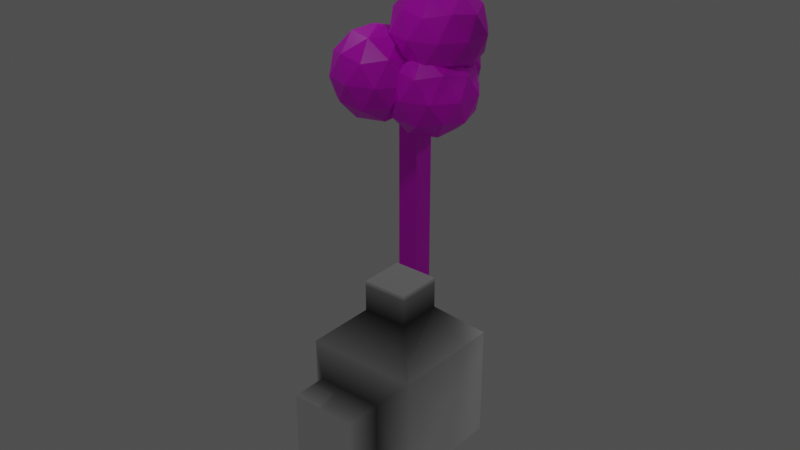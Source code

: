 # Source: simbleTerr.blend  (saved by Blender 2.82.7; exported with 4.5.12 LTS)
import bpy
from mathutils import Matrix  # noqa: F401  (used for matrix-valued properties, if any)

bpy.ops.wm.read_factory_settings(use_empty=True)
scene = bpy.context.scene
scene.name = 'Scene'

# ---- collections
col_collection = bpy.data.collections.new('Collection'); scene.collection.children.link(col_collection)

# ---- images (referenced by path relative to the original .blend; pixels are not part of the script)
import os
ASSET_DIR = os.environ.get("B2B_ASSET_DIR", "")  # directory of the original .blend (textures are referenced by path, not embedded)
HERE = os.path.dirname(os.path.abspath(__file__))  # packed textures are extracted next to this script under _unpacked/

def load_image(name, relpath, width, height, colorspace="sRGB"):
    """Load a texture the original file referenced (path relative to the .blend, or extracted next to this script)."""
    p = next((c for c in (os.path.join(HERE, relpath), os.path.join(ASSET_DIR, relpath)) if relpath and os.path.exists(c)), "")
    if p:
        img = bpy.data.images.load(p, check_existing=True)
        img.name = name
    else:  # same state as the original file: an image datablock whose file is absent (Cycles renders it pink)
        img = bpy.data.images.new(name, width, height)
        img.source = "FILE"
        img.filepath = "//" + (relpath or name)
    img.colorspace_settings.name = colorspace
    return img
img_bakecurvature = load_image('BakeCurvature', '', 1024, 1024, 'sRGB')
img_sampletree = load_image('sampleTree', 'Textures/sampleTree.png', 1024, 1024, 'sRGB')
img_basebike = load_image('BaseBike', 'Textures/BaseBike.png', 1024, 1024, 'sRGB')

# ---- materials (node trees are filled in below, after node groups)
mat_treematerial = bpy.data.materials.new('TreeMaterial')
mat_treematerial.alpha_threshold = 0.0
mat_treematerial.preview_render_type = 'CUBE'
mat_treematerial.line_color = (0.0, 0.0, 0.0, 1.0)
mat_material = bpy.data.materials.new('Material')
mat_material.preview_render_type = 'CUBE'

# ---- material node trees
mat_treematerial.use_nodes = True; mat_treematerial.node_tree.nodes.clear()
_N = mat_treematerial.node_tree.nodes; _L = mat_treematerial.node_tree.links
n0 = _N.new('ShaderNodeBsdfDiffuse'); n0.name = 'Diffuse BSDF'; n0.location = (-1333, -44)
n0.inputs[0].default_value = (0.04675, 0.04675, 0.04675, 1.0)
n1 = _N.new('ShaderNodeBsdfDiffuse'); n1.name = 'Diffuse BSDF.001'; n1.location = (-1339, -178)
n2 = _N.new('ShaderNodeTexImage'); n2.name = 'Image Texture.002'; n2.location = (-610, -192)
n2.image = img_bakecurvature
n3 = _N.new('ShaderNodeMixShader'); n3.name = 'Mix Shader'; n3.location = (-922, 136)
n4 = _N.new('ShaderNodeTexImage'); n4.name = 'Image Texture.001'; n4.location = (-673, 205)
n4.image = img_sampletree
n5 = _N.new('ShaderNodeMix'); n5.name = 'Mix.001'; n5.location = (-310, 76)
n5.data_type = 'RGBA'
n5.blend_type = 'OVERLAY'
n5.inputs[0].default_value = 0.5083
n6 = _N.new('ShaderNodeValToRGB'); n6.name = 'ColorRamp'; n6.location = (-1260, 226)
while len(n6.color_ramp.elements) > 1: n6.color_ramp.elements.remove(n6.color_ramp.elements[-1])
n6.color_ramp.elements[0].position = 0.4636; n6.color_ramp.elements[0].color = (0.0, 0.0, 0.0, 1.0)
_e = n6.color_ramp.elements.new(0.6545); _e.color = (1.0, 1.0, 1.0, 1.0)
n7 = _N.new('ShaderNodeNewGeometry'); n7.name = 'Geometry'; n7.location = (-1532, 218)
n8 = _N.new('ShaderNodeNewGeometry'); n8.name = 'Geometry.001'; n8.location = (-1219, -483)
n9 = _N.new('ShaderNodeValToRGB'); n9.name = 'ColorRamp.001'; n9.location = (-1024, -497)
while len(n9.color_ramp.elements) > 1: n9.color_ramp.elements.remove(n9.color_ramp.elements[-1])
n9.color_ramp.elements[0].position = 0.5; n9.color_ramp.elements[0].color = (0.0, 0.0, 0.0, 1.0)
_e = n9.color_ramp.elements.new(0.5364); _e.color = (1.0, 1.0, 1.0, 1.0)
n10 = _N.new('ShaderNodeOutputMaterial'); n10.name = 'Material Output'; n10.location = (967, 11)
n11 = _N.new('ShaderNodeTexImage'); n11.name = 'Image Texture'; n11.location = (-664, -974)
n11.image = img_sampletree
n12 = _N.new('ShaderNodeBsdfPrincipled'); n12.name = 'Principled BSDF'; n12.location = (231, -982)
n12.distribution = 'GGX'
n12.subsurface_method = 'BURLEY'
n12.inputs[2].default_value = 0.3909
n12.inputs[3].default_value = 1.45
n12.inputs[13].default_value = 0.4045
n12.inputs[27].default_value = (0.0, 0.0, 0.0, 1.0)
n12.inputs[28].default_value = 1.0
n13 = _N.new('ShaderNodeAmbientOcclusion'); n13.name = 'Ambient Occlusion'; n13.location = (-701, -1479)
n13.only_local = True
n13.inputs[1].default_value = 30.3
n14 = _N.new('ShaderNodeValToRGB'); n14.name = 'ColorRamp.002'; n14.location = (-333, -1289)
while len(n14.color_ramp.elements) > 1: n14.color_ramp.elements.remove(n14.color_ramp.elements[-1])
n14.color_ramp.elements[0].position = 0.5727; n14.color_ramp.elements[0].color = (0.0, 0.0, 0.0, 1.0)
_e = n14.color_ramp.elements.new(0.5955); _e.color = (1.0, 1.0, 1.0, 1.0)
n15 = _N.new('ShaderNodeTexImage'); n15.name = 'Image Texture.003'; n15.location = (-67, -1564)
n15.image = img_basebike
n16 = _N.new('ShaderNodeMix'); n16.name = 'Mix'; n16.location = (-165, -1046)
n16.data_type = 'RGBA'
n16.blend_type = 'MULTIPLY'
n16.inputs[0].default_value = 0.4583
_L.new(n0.outputs[0], n3.inputs[1])
_L.new(n1.outputs[0], n3.inputs[2])
_L.new(n6.outputs[0], n3.inputs[0])
_L.new(n4.outputs[0], n5.inputs[6])
_L.new(n7.outputs[7], n6.inputs[0])
_L.new(n2.outputs[0], n5.inputs[7])
_L.new(n8.outputs[7], n9.inputs[0])
_L.new(n11.outputs[0], n16.inputs[6])
_L.new(n13.outputs[0], n14.inputs[0])
_L.new(n14.outputs[0], n16.inputs[7])
_L.new(n12.outputs[0], n10.inputs[0])
_L.new(n16.outputs[2], n12.inputs[0])
n10.is_active_output = True
mat_material.use_nodes = True; mat_material.node_tree.nodes.clear()
_N = mat_material.node_tree.nodes; _L = mat_material.node_tree.links
n0 = _N.new('ShaderNodeNewGeometry'); n0.name = 'Geometry'; n0.location = (-1532, 218)
n1 = _N.new('ShaderNodeBsdfDiffuse'); n1.name = 'Diffuse BSDF'; n1.location = (-1333, -44)
n1.inputs[0].default_value = (0.0, 0.0, 0.0, 1.0)
n2 = _N.new('ShaderNodeBsdfDiffuse'); n2.name = 'Diffuse BSDF.001'; n2.location = (-1339, -178)
n2.inputs[0].default_value = (1.0, 1.0, 1.0, 1.0)
n3 = _N.new('ShaderNodeBsdfPrincipled'); n3.name = 'Principled BSDF'; n3.location = (-418, 88)
n3.distribution = 'GGX'
n3.subsurface_method = 'BURLEY'
n3.inputs[3].default_value = 1.45
n3.inputs[27].default_value = (0.0, 0.0, 0.0, 1.0)
n3.inputs[28].default_value = 1.0
n4 = _N.new('ShaderNodeMixShader'); n4.name = 'Mix Shader'; n4.location = (-922, 136)
n5 = _N.new('ShaderNodeOutputMaterial'); n5.name = 'Material Output'; n5.location = (-723, 163)
n6 = _N.new('ShaderNodeValToRGB'); n6.name = 'ColorRamp'; n6.location = (-1302, 218)
while len(n6.color_ramp.elements) > 1: n6.color_ramp.elements.remove(n6.color_ramp.elements[-1])
n6.color_ramp.elements[0].position = 0.5591; n6.color_ramp.elements[0].color = (0.0, 0.0, 0.0, 1.0)
_e = n6.color_ramp.elements.new(0.6591); _e.color = (1.0, 1.0, 1.0, 1.0)
_L.new(n0.outputs[7], n6.inputs[0])
_L.new(n1.outputs[0], n4.inputs[1])
_L.new(n2.outputs[0], n4.inputs[2])
_L.new(n6.outputs[0], n4.inputs[0])
_L.new(n4.outputs[0], n5.inputs[0])
n5.is_active_output = True

# ---- world
world_world = bpy.data.worlds.new('World'); scene.world = world_world
world_world.use_nodes = True; world_world.node_tree.nodes.clear()
_N = world_world.node_tree.nodes; _L = world_world.node_tree.links
n0 = _N.new('ShaderNodeOutputWorld'); n0.name = 'World Output'; n0.location = (300, 300)
n1 = _N.new('ShaderNodeBackground'); n1.name = 'Background'; n1.location = (110, 300)
n1.inputs[0].default_value = (0.06372, 0.06372, 0.06372, 1.0)
_L.new(n1.outputs[0], n0.inputs[0])
n0.is_active_output = True
world_world.color = (0.05088, 0.05088, 0.05088)
world_world.use_sun_shadow = False
world_world.sun_shadow_jitter_overblur = 0.0
world_world.light_settings.ao_factor = 0.0
world_world.light_settings.distance = 31.5

# ---- lights
light_spot = bpy.data.lights.new('Spot', 'SPOT')
light_spot.transmission_factor = 0.0
light_spot.energy = 151.5
light_spot.shadow_soft_size = 0.25
light_spot.shadow_maximum_resolution = 0.006
light_spot.use_absolute_resolution = True
light_spot_001 = bpy.data.lights.new('Spot.001', 'SPOT')
light_spot_001.transmission_factor = 0.0
light_spot_001.energy = 151.5
light_spot_001.shadow_soft_size = 0.25
light_spot_001.shadow_maximum_resolution = 0.006
light_spot_001.use_absolute_resolution = True
light_spot_002 = bpy.data.lights.new('Spot.002', 'SPOT')
light_spot_002.transmission_factor = 0.0
light_spot_002.energy = 151.5
light_spot_002.shadow_soft_size = 0.25
light_spot_002.shadow_maximum_resolution = 0.006
light_spot_002.use_absolute_resolution = True
light_spot_003 = bpy.data.lights.new('Spot.003', 'SPOT')
light_spot_003.transmission_factor = 0.0
light_spot_003.energy = 151.5
light_spot_003.shadow_soft_size = 0.25
light_spot_003.shadow_maximum_resolution = 0.006
light_spot_003.use_absolute_resolution = True

# ---- meshes
me_cube = bpy.data.meshes.new('Cube')
me_cube.from_pydata([(1.0, 1.0, 1.0), (1.0, 1.0, -1.0), (1.0, -1.0, 1.0), (1.0, -1.0, -1.0), (-1.0, 1.0, 1.0), (-1.0, 1.0, -1.0), (-1.0, -1.0, 1.0), (-1.0, -1.0, -1.0), (2.466, 4.276, 1.443), (4.979, 3.459, 1.443), (-1.601, 1.321, 1.443), (-0.04742, 3.459, 1.443), (-0.04742, -3.459, 1.443), (-1.601, -1.321, 1.443), (4.979, -3.459, 1.443), (2.466, -4.276, 1.443), (6.532, 1.321, 1.443), (6.532, -1.321, 1.443), (3.59, 3.459, 1.264), (-0.4767, 2.138, 1.264), (1.771, 2.138, 1.153), (-0.4767, -2.138, 1.264), (0.2179, 4.172e-07, 1.153), (4.284, 1.321, 1.153), (6.103, 4.172e-07, 1.264), (3.59, -3.459, 1.264), (4.284, -1.321, 1.153), (1.771, -2.138, 1.153), (2.466, 4.172e-07, 1.102), (5.559, -2.248, 1.291), (1.284, -3.637, 1.291), (-1.358, 4.172e-07, 1.291), (1.284, 3.637, 1.291), (5.559, 2.248, 1.291), (3.647, -3.637, 1.596), (-0.6281, -2.248, 1.596), (-0.6281, 2.248, 1.596), (3.647, 3.637, 1.596), (6.29, 4.172e-07, 1.596), (2.466, 4.172e-07, 1.784), (3.16, 2.138, 1.733), (0.6472, 1.321, 1.733), (0.6472, -1.321, 1.733), (4.713, 4.172e-07, 1.733), (3.16, -2.138, 1.733), (5.408, 2.138, 1.622), (1.342, 3.459, 1.622), (-1.171, 4.172e-07, 1.622), (1.342, -3.459, 1.622), (5.408, -2.138, 1.622), (5.408, -3.09, 1.234), (1.342, -4.412, 1.234), (-0.6725, 7.806, 1.09), (1.841, 6.989, 1.09), (-4.739, 4.852, 1.09), (-3.186, 6.989, 1.09), (-3.186, 0.07142, 1.09), (-4.739, 2.209, 1.09), (1.841, 0.07142, 1.09), (-0.6725, -0.7451, 1.09), (3.394, 4.852, 1.09), (3.394, 2.209, 1.09), (0.4514, 6.989, 0.9109), (-3.615, 5.668, 0.9109), (-1.367, 5.668, 0.8001), (-3.615, 1.393, 0.9109), (-2.92, 3.53, 0.8001), (1.146, 4.852, 0.8001), (2.965, 3.53, 0.9109), (0.4514, 0.07144, 0.9109), (1.146, 2.209, 0.8001), (-1.367, 1.393, 0.8001), (-2.348, -5.062, 0.8428), (0.1646, -4.245, 0.8428), (-0.53, -6.383, 0.9536), (1.983, -2.924, 0.9536), (0.1646, -1.603, 0.8428), (-3.902, -2.924, 0.8428), (-4.596, -5.062, 0.9536), (-2.348, -0.7861, 0.8428), (-4.596, -0.7861, 0.9536), (-0.53, 0.5351, 0.9536), (2.412, -4.245, 1.133), (2.412, -1.603, 1.133), (-1.654, -7.199, 1.133), (0.8592, -6.383, 1.133), (-5.72, -4.245, 1.133), (-4.167, -6.383, 1.133), (-4.167, 0.5351, 1.133), (-5.72, -1.603, 1.133), (0.8592, 0.5351, 1.133), (-1.654, 1.352, 1.133), (1.288, -5.062, 1.312), (-2.778, -6.383, 1.312), (-5.291, -2.924, 1.312), (-2.778, 0.5351, 1.312), (1.288, -0.7861, 1.312), (-0.9593, -5.062, 1.423), (0.5939, -2.924, 1.423), (-3.472, -4.245, 1.423), (-3.472, -1.603, 1.423), (-0.9593, -0.7861, 1.423), (-1.654, -2.924, 1.474), (2.17, -2.924, 1.285), (-0.4722, 0.7131, 1.285), (-4.748, -0.6761, 1.285), (-4.748, -5.172, 1.285), (-0.4722, -6.561, 1.285), (1.44, -0.6761, 0.9803), (-2.836, 0.7131, 0.9803), (-5.478, -2.924, 0.9803), (-2.836, -6.561, 0.9803), (1.44, -5.172, 0.9803), (-1.654, -2.924, 0.7919), (-1.171, -0.9526, 1.234), (1.342, 2.506, 1.234), (5.408, 1.185, 1.234), (3.16, -3.09, 1.344), (4.713, -0.9526, 1.344), (0.6472, -2.274, 1.344), (0.6472, 0.3685, 1.344), (3.16, 1.185, 1.344), (2.466, -0.9526, 1.395), (6.29, -0.9526, 1.207), (3.647, 2.684, 1.207), (-0.6281, 1.295, 1.207), (-0.6281, -3.2, 1.207), (3.647, -4.59, 1.207), (5.559, 1.295, 0.9019), (1.284, 2.684, 0.9019), (-1.358, -0.9526, 0.9019), (1.284, -4.59, 0.9019), (5.559, -3.2, 0.9019), (2.466, -0.9526, 0.7134), (1.771, -3.09, 0.7643), (4.284, -2.274, 0.7643), (3.59, -4.412, 0.8751), (6.103, -0.9526, 0.8751), (4.284, 0.3685, 0.7643), (0.2179, -0.9526, 0.7643), (-0.4767, -3.09, 0.8751), (1.771, 1.185, 0.7643), (-0.4767, 1.185, 0.8751), (3.59, 2.506, 0.8751), (6.532, -2.274, 1.054), (6.532, 0.3685, 1.054), (2.466, -5.228, 1.054), (4.979, -4.412, 1.054), (-1.601, -2.274, 1.054), (-0.04742, -4.412, 1.054), (-0.04742, 2.506, 1.054), (-1.601, 0.3685, 1.054), (4.979, 2.506, 1.054), (2.466, 3.323, 1.054), (-0.6725, 3.53, 0.7492), (2.421, 1.283, 0.9376), (-1.854, -0.1066, 0.9376), (-4.497, 3.53, 0.9376), (-1.854, 7.167, 0.9376), (2.421, 5.778, 0.9376), (0.5092, -0.1066, 1.243), (-3.766, 1.283, 1.243), (-3.766, 5.778, 1.243), (0.5092, 7.167, 1.243), (3.152, 3.53, 1.243), (-0.6725, 3.53, 1.431), (0.02213, 5.668, 1.38), (-2.491, 4.852, 1.38), (-2.491, 2.209, 1.38), (1.575, 3.53, 1.38), (0.02213, 1.393, 1.38), (2.27, 5.668, 1.269), (-1.796, 6.989, 1.269), (-4.309, 3.53, 1.269), (-1.796, 0.07144, 1.269), (2.27, 1.393, 1.269)], [], [(0, 4, 6, 2), (3, 2, 6, 7), (7, 6, 4, 5), (5, 1, 3, 7), (1, 0, 2, 3), (5, 4, 0, 1), (137, 128, 145), (144, 137, 145), (144, 145, 123), (141, 129, 143), (138, 141, 143), (138, 143, 128), (139, 130, 142), (141, 139, 142), (141, 142, 129), (134, 131, 140), (139, 134, 140), (139, 140, 130), (135, 133, 138), (137, 135, 138), (137, 138, 128), (135, 132, 136), (134, 135, 136), (134, 136, 131), (123, 116, 118), (124, 115, 121), (125, 114, 120), (126, 51, 119), (127, 50, 117), (128, 152, 145), (129, 150, 153), (130, 148, 151), (131, 146, 149), (132, 144, 147), (128, 143, 152), (129, 142, 150), (130, 140, 148), (131, 136, 146), (132, 137, 144), (133, 141, 138), (133, 139, 141), (133, 134, 139), (132, 135, 137), (133, 135, 134), (116, 124, 121), (118, 116, 121), (118, 121, 122), (115, 125, 120), (121, 115, 120), (121, 120, 122), (114, 126, 119), (120, 114, 119), (120, 119, 122), (51, 127, 117), (119, 51, 117), (168, 174, 170), (174, 160, 170), (167, 168, 165), (167, 173, 168), (173, 161, 168), (166, 167, 165), (166, 172, 167), (172, 162, 167), (169, 166, 165), (169, 171, 166), (171, 163, 166), (154, 70, 71), (155, 70, 68), (154, 71, 66), (154, 66, 64), (154, 64, 67), (155, 68, 61), (156, 69, 59), (157, 65, 57), (158, 63, 55), (159, 62, 53), (45, 37, 40), (28, 26, 27), (29, 26, 24), (28, 27, 22), (28, 22, 20), (28, 20, 23), (29, 24, 17), (30, 25, 15), (31, 21, 13), (32, 19, 11), (33, 18, 9), (29, 17, 14), (30, 15, 12), (31, 13, 10), (32, 11, 8), (33, 9, 16), (34, 49, 44), (35, 48, 42), (36, 47, 41), (37, 46, 40), (38, 45, 43), (27, 25, 30), (27, 26, 25), (26, 29, 25), (24, 23, 33), (24, 26, 23), (26, 28, 23), (22, 21, 31), (22, 27, 21), (27, 30, 21), (20, 19, 32), (20, 22, 19), (22, 31, 19), (23, 18, 33), (23, 20, 18), (20, 32, 18), (17, 16, 38), (17, 24, 16), (24, 33, 16), (119, 117, 122), (50, 123, 118), (117, 50, 118), (117, 118, 122), (152, 124, 116), (145, 152, 116), (145, 116, 123), (150, 125, 115), (153, 150, 115), (153, 115, 124), (148, 126, 114), (151, 148, 114), (151, 114, 125), (146, 127, 51), (149, 146, 51), (149, 51, 126), (144, 123, 50), (147, 144, 50), (147, 50, 127), (143, 129, 153), (152, 143, 153), (152, 153, 124), (142, 130, 151), (150, 142, 151), (150, 151, 125), (140, 131, 149), (148, 140, 149), (148, 149, 126), (136, 132, 147), (146, 136, 147), (146, 147, 127), (99, 97, 102), (92, 103, 98), (97, 92, 98), (97, 98, 102), (90, 104, 96), (83, 90, 96), (83, 96, 103), (88, 105, 95), (91, 88, 95), (91, 95, 104), (86, 106, 94), (89, 86, 94), (89, 94, 105), (84, 107, 93), (87, 84, 93), (87, 93, 106), (82, 103, 92), (85, 82, 92), (85, 92, 107), (81, 109, 91), (90, 81, 91), (90, 91, 104), (80, 110, 89), (88, 80, 89), (88, 89, 105), (78, 111, 87), (86, 78, 87), (86, 87, 106), (74, 112, 85), (84, 74, 85), (84, 85, 107), (75, 108, 83), (82, 75, 83), (82, 83, 103), (79, 109, 81), (76, 79, 81), (76, 81, 108), (77, 110, 80), (79, 77, 80), (79, 80, 109), (72, 111, 78), (77, 72, 78), (77, 78, 110), (73, 113, 76), (75, 73, 76), (75, 76, 108), (73, 112, 74), (72, 73, 74), (72, 74, 111), (103, 96, 98), (104, 95, 101), (105, 94, 100), (106, 93, 99), (107, 92, 97), (108, 90, 83), (109, 88, 91), (110, 86, 89), (111, 84, 87), (112, 82, 85), (108, 81, 90), (109, 80, 88), (110, 78, 86), (111, 74, 84), (112, 75, 82), (113, 79, 76), (113, 77, 79), (113, 72, 77), (112, 73, 75), (113, 73, 72), (155, 61, 58), (156, 59, 56), (157, 57, 54), (158, 55, 52), (159, 53, 60), (160, 175, 170), (161, 174, 168), (162, 173, 167), (163, 172, 166), (164, 171, 169), (71, 69, 156), (71, 70, 69), (70, 155, 69), (68, 67, 159), (68, 70, 67), (70, 154, 67), (66, 65, 157), (66, 71, 65), (71, 156, 65), (64, 63, 158), (64, 66, 63), (66, 157, 63), (67, 62, 159), (67, 64, 62), (64, 158, 62), (61, 60, 164), (61, 68, 60), (68, 159, 60), (59, 58, 160), (59, 69, 58), (69, 155, 58), (57, 56, 161), (57, 65, 56), (65, 156, 56), (55, 54, 162), (55, 63, 54), (63, 157, 54), (53, 52, 163), (53, 62, 52), (62, 158, 52), (58, 175, 160), (58, 61, 175), (61, 164, 175), (56, 174, 161), (56, 59, 174), (59, 160, 174), (54, 173, 162), (54, 57, 173), (57, 161, 173), (52, 172, 163), (52, 55, 172), (55, 162, 172), (60, 171, 164), (60, 53, 171), (53, 163, 171), (170, 169, 165), (170, 175, 169), (175, 164, 169), (168, 170, 165), (96, 104, 101), (98, 96, 101), (98, 101, 102), (95, 105, 100), (101, 95, 100), (101, 100, 102), (94, 106, 99), (100, 94, 99), (100, 99, 102), (93, 107, 97), (99, 93, 97), (13, 12, 35), (13, 21, 12), (18, 32, 8), (15, 25, 14), (9, 18, 8), (25, 29, 14), (15, 14, 34), (15, 34, 48), (19, 31, 10), (11, 10, 36), (10, 47, 36), (9, 8, 37), (11, 19, 10), (21, 30, 12), (12, 48, 35), (14, 17, 49), (16, 45, 38), (12, 15, 48), (17, 38, 49), (14, 49, 34), (16, 9, 45), (42, 48, 44), (11, 36, 46), (8, 46, 37), (10, 13, 47), (48, 34, 44), (8, 11, 46), (13, 35, 47), (42, 44, 39), (44, 49, 43), (9, 37, 45), (46, 36, 41), (49, 38, 43), (44, 43, 39), (43, 40, 39), (47, 35, 42), (41, 42, 39), (40, 41, 39), (41, 47, 42), (43, 45, 40), (40, 46, 41)])
_uv = me_cube.uv_layers.new(name='UVMap')
_uv.uv.foreach_set('vector', [0.834, 0.7478, 0.9092, 0.7478, 0.9092, 0.8194, 0.834, 0.8194, 0.6701, 0.8194, 0.6701, 0.7478, 0.7453, 0.7478, 0.7453, 0.8194, 0.9092, 0.7414, 0.834, 0.7414, 0.834, 0.6699, 0.9092, 0.6699, 0.752, 0.7478, 0.8272, 0.7478, 0.8272, 0.8194, 0.752, 0.8194, 0.7453, 0.7414, 0.6701, 0.7414, 0.6701, 0.6699, 0.7453, 0.6699, 0.8272, 0.7414, 0.752, 0.7414, 0.752, 0.6699, 0.8272, 0.6699, 0.05602, 0.9098, 0.1222, 0.9634, 0.07217, 0.957, 0.01376, 0.8806, 0.05602, 0.9098, 0.07217, 0.957, 0.2612, 0.3763, 0.3196, 0.4527, 0.283, 0.4196, 0.235, 0.8806, 0.283, 0.9137, 0.2089, 0.957, 0.1405, 0.9098, 0.235, 0.8806, 0.2089, 0.957, 0.1405, 0.9098, 0.2089, 0.957, 0.1222, 0.9634, 0.235, 0.7861, 0.283, 0.7529, 0.3034, 0.8333, 0.235, 0.8806, 0.235, 0.7861, 0.3034, 0.8333, 0.235, 0.8806, 0.3034, 0.8333, 0.283, 0.9137, 0.1405, 0.7569, 0.1222, 0.7033, 0.2089, 0.7096, 0.235, 0.7861, 0.1405, 0.7569, 0.2089, 0.7096, 0.235, 0.7861, 0.2089, 0.7096, 0.283, 0.7529, 0.08214, 0.8333, 0.1667, 0.8333, 0.1405, 0.9098, 0.05602, 0.9098, 0.08214, 0.8333, 0.1405, 0.9098, 0.05602, 0.9098, 0.1405, 0.9098, 0.1222, 0.9634, 0.08214, 0.8333, 0.02287, 0.8333, 0.05602, 0.7569, 0.1405, 0.7569, 0.08214, 0.8333, 0.05602, 0.7569, 0.1405, 0.7569, 0.05602, 0.7569, 0.1222, 0.7033, 0.283, 0.4196, 0.3034, 0.5, 0.235, 0.4527, 0.283, 0.5804, 0.2089, 0.6237, 0.235, 0.5473, 0.1222, 0.6301, 0.05602, 0.5765, 0.1405, 0.5765, 0.02287, 0.5, 0.05602, 0.4235, 0.08214, 0.5, 0.1222, 0.3699, 0.2089, 0.3763, 0.1405, 0.4235, 0.1222, 0.9634, 0.1667, 0.9862, 0.07217, 0.957, 0.283, 0.9137, 0.3196, 0.8806, 0.2612, 0.957, 0.283, 0.7529, 0.2612, 0.7096, 0.3196, 0.7861, 0.1222, 0.7033, 0.07217, 0.7096, 0.1667, 0.6804, 0.02287, 0.8333, 0.01376, 0.8806, 0.01376, 0.7861, 0.1222, 0.9634, 0.2089, 0.957, 0.1667, 0.9862, 0.283, 0.9137, 0.3034, 0.8333, 0.3196, 0.8806, 0.283, 0.7529, 0.2089, 0.7096, 0.2612, 0.7096, 0.1222, 0.7033, 0.05602, 0.7569, 0.07217, 0.7096, 0.02287, 0.8333, 0.05602, 0.9098, 0.01376, 0.8806, 0.1667, 0.8333, 0.235, 0.8806, 0.1405, 0.9098, 0.1667, 0.8333, 0.235, 0.7861, 0.235, 0.8806, 0.1667, 0.8333, 0.1405, 0.7569, 0.235, 0.7861, 0.02287, 0.8333, 0.08214, 0.8333, 0.05602, 0.9098, 0.1667, 0.8333, 0.08214, 0.8333, 0.1405, 0.7569, 0.3034, 0.5, 0.283, 0.5804, 0.235, 0.5473, 0.235, 0.4527, 0.3034, 0.5, 0.235, 0.5473, 0.235, 0.4527, 0.235, 0.5473, 0.1667, 0.5, 0.2089, 0.6237, 0.1222, 0.6301, 0.1405, 0.5765, 0.235, 0.5473, 0.2089, 0.6237, 0.1405, 0.5765, 0.235, 0.5473, 0.1405, 0.5765, 0.1667, 0.5, 0.05602, 0.5765, 0.02287, 0.5, 0.08214, 0.5, 0.1405, 0.5765, 0.05602, 0.5765, 0.08214, 0.5, 0.1405, 0.5765, 0.08214, 0.5, 0.1667, 0.5, 0.05602, 0.4235, 0.1222, 0.3699, 0.1405, 0.4235, 0.08214, 0.5, 0.05602, 0.4235, 0.1405, 0.4235, 0.4155, 0.5, 0.3894, 0.4235, 0.4739, 0.4235, 0.3894, 0.4235, 0.4556, 0.3699, 0.4739, 0.4235, 0.4739, 0.5765, 0.4155, 0.5, 0.5, 0.5, 0.4739, 0.5765, 0.3894, 0.5765, 0.4155, 0.5, 0.3894, 0.5765, 0.3562, 0.5, 0.4155, 0.5, 0.5684, 0.5473, 0.4739, 0.5765, 0.5, 0.5, 0.5684, 0.5473, 0.5423, 0.6237, 0.4739, 0.5765, 0.5423, 0.6237, 0.4556, 0.6301, 0.4739, 0.5765, 0.5684, 0.4527, 0.5684, 0.5473, 0.5, 0.5, 0.5684, 0.4527, 0.6368, 0.5, 0.5684, 0.5473, 0.6368, 0.5, 0.6163, 0.5804, 0.5684, 0.5473, 0.8333, 0.1667, 0.8072, 0.09022, 0.9017, 0.1194, 0.7889, 0.0366, 0.8072, 0.09022, 0.7227, 0.09021, 0.8333, 0.1667, 0.9017, 0.1194, 0.9017, 0.2139, 0.8333, 0.1667, 0.9017, 0.2139, 0.8072, 0.2431, 0.8333, 0.1667, 0.8072, 0.2431, 0.7488, 0.1667, 0.7889, 0.0366, 0.7227, 0.09021, 0.7388, 0.04296, 0.9497, 0.08628, 0.8756, 0.04296, 0.9278, 0.04296, 0.9497, 0.2471, 0.9701, 0.1667, 0.9862, 0.2139, 0.7889, 0.2967, 0.8756, 0.2904, 0.8333, 0.3196, 0.6895, 0.1667, 0.7227, 0.2431, 0.6804, 0.2139, 0.3034, 0.1667, 0.283, 0.2471, 0.235, 0.2139, 0.8333, 0.5, 0.8072, 0.4235, 0.9017, 0.4527, 0.7889, 0.3699, 0.8072, 0.4235, 0.7227, 0.4235, 0.8333, 0.5, 0.9017, 0.4527, 0.9017, 0.5472, 0.8333, 0.5, 0.9017, 0.5472, 0.8072, 0.5765, 0.8333, 0.5, 0.8072, 0.5765, 0.7488, 0.5, 0.7889, 0.3699, 0.7227, 0.4235, 0.7388, 0.3763, 0.9497, 0.4196, 0.8756, 0.3763, 0.9278, 0.3763, 0.9497, 0.5804, 0.9701, 0.5, 0.9862, 0.5473, 0.7889, 0.6301, 0.8756, 0.6237, 0.8333, 0.6529, 0.6895, 0.5, 0.7227, 0.5765, 0.6804, 0.5473, 0.7889, 0.3699, 0.7388, 0.3763, 0.8333, 0.3471, 0.9497, 0.4196, 0.9278, 0.3763, 0.9862, 0.4527, 0.9497, 0.5804, 0.9862, 0.5473, 0.9278, 0.6237, 0.7889, 0.6301, 0.8333, 0.6529, 0.7388, 0.6237, 0.6895, 0.5, 0.6804, 0.5473, 0.6804, 0.4527, 0.1222, 0.0366, 0.2089, 0.04296, 0.1405, 0.09021, 0.02287, 0.1667, 0.05602, 0.09021, 0.08214, 0.1667, 0.1222, 0.2967, 0.05602, 0.2431, 0.1405, 0.2431, 0.283, 0.2471, 0.2089, 0.2904, 0.235, 0.2139, 0.283, 0.08628, 0.3034, 0.1667, 0.235, 0.1194, 0.9017, 0.4527, 0.8756, 0.3763, 0.9497, 0.4196, 0.9017, 0.4527, 0.8072, 0.4235, 0.8756, 0.3763, 0.8072, 0.4235, 0.7889, 0.3699, 0.8756, 0.3763, 0.7227, 0.4235, 0.7488, 0.5, 0.6895, 0.5, 0.7227, 0.4235, 0.8072, 0.4235, 0.7488, 0.5, 0.8072, 0.4235, 0.8333, 0.5, 0.7488, 0.5, 0.9017, 0.5472, 0.9701, 0.5, 0.9497, 0.5804, 0.9017, 0.5472, 0.9017, 0.4527, 0.9701, 0.5, 0.9017, 0.4527, 0.9497, 0.4196, 0.9701, 0.5, 0.8072, 0.5765, 0.8756, 0.6237, 0.7889, 0.6301, 0.8072, 0.5765, 0.9017, 0.5472, 0.8756, 0.6237, 0.9017, 0.5472, 0.9497, 0.5804, 0.8756, 0.6237, 0.7488, 0.5, 0.7227, 0.5765, 0.6895, 0.5, 0.7488, 0.5, 0.8072, 0.5765, 0.7227, 0.5765, 0.8072, 0.5765, 0.7889, 0.6301, 0.7227, 0.5765, 0.2612, 0.04296, 0.3196, 0.1194, 0.283, 0.08628, 0.7388, 0.3763, 0.7227, 0.4235, 0.6804, 0.4527, 0.7227, 0.4235, 0.6895, 0.5, 0.6804, 0.4527, 0.08214, 0.5, 0.1405, 0.4235, 0.1667, 0.5, 0.2089, 0.3763, 0.283, 0.4196, 0.235, 0.4527, 0.1405, 0.4235, 0.2089, 0.3763, 0.235, 0.4527, 0.1405, 0.4235, 0.235, 0.4527, 0.1667, 0.5, 0.3196, 0.5473, 0.283, 0.5804, 0.3034, 0.5, 0.3196, 0.4527, 0.3196, 0.5473, 0.3034, 0.5, 0.3196, 0.4527, 0.3034, 0.5, 0.283, 0.4196, 0.1667, 0.6529, 0.1222, 0.6301, 0.2089, 0.6237, 0.2612, 0.6237, 0.1667, 0.6529, 0.2089, 0.6237, 0.2612, 0.6237, 0.2089, 0.6237, 0.283, 0.5804, 0.01376, 0.5473, 0.02287, 0.5, 0.05602, 0.5765, 0.07217, 0.6237, 0.01376, 0.5473, 0.05602, 0.5765, 0.07217, 0.6237, 0.05602, 0.5765, 0.1222, 0.6301, 0.07217, 0.3763, 0.1222, 0.3699, 0.05602, 0.4235, 0.01376, 0.4527, 0.07217, 0.3763, 0.05602, 0.4235, 0.01376, 0.4527, 0.05602, 0.4235, 0.02287, 0.5, 0.2612, 0.3763, 0.283, 0.4196, 0.2089, 0.3763, 0.1667, 0.3471, 0.2612, 0.3763, 0.2089, 0.3763, 0.1667, 0.3471, 0.2089, 0.3763, 0.1222, 0.3699, 0.2089, 0.957, 0.283, 0.9137, 0.2612, 0.957, 0.1667, 0.9862, 0.2089, 0.957, 0.2612, 0.957, 0.3196, 0.5473, 0.2612, 0.6237, 0.283, 0.5804, 0.3034, 0.8333, 0.283, 0.7529, 0.3196, 0.7861, 0.3196, 0.8806, 0.3034, 0.8333, 0.3196, 0.7861, 0.1667, 0.6529, 0.07217, 0.6237, 0.1222, 0.6301, 0.2089, 0.7096, 0.1222, 0.7033, 0.1667, 0.6804, 0.2612, 0.7096, 0.2089, 0.7096, 0.1667, 0.6804, 0.01376, 0.5473, 0.01376, 0.4527, 0.02287, 0.5, 0.05602, 0.7569, 0.02287, 0.8333, 0.01376, 0.7861, 0.07217, 0.7096, 0.05602, 0.7569, 0.01376, 0.7861, 0.07217, 0.3763, 0.1667, 0.3471, 0.1222, 0.3699, 0.4155, 0.1667, 0.4739, 0.09021, 0.5, 0.1667, 0.5423, 0.04296, 0.6163, 0.08628, 0.5684, 0.1194, 0.4739, 0.09021, 0.5423, 0.04296, 0.5684, 0.1194, 0.4739, 0.09021, 0.5684, 0.1194, 0.5, 0.1667, 0.6529, 0.2139, 0.6163, 0.2471, 0.6368, 0.1667, 0.6529, 0.1194, 0.6529, 0.2139, 0.6368, 0.1667, 0.6529, 0.1194, 0.6368, 0.1667, 0.6163, 0.08628, 0.5, 0.3196, 0.4556, 0.2967, 0.5423, 0.2904, 0.5945, 0.2904, 0.5, 0.3196, 0.5423, 0.2904, 0.5945, 0.2904, 0.5423, 0.2904, 0.6163, 0.2471, 0.3471, 0.2139, 0.3562, 0.1667, 0.3894, 0.2431, 0.4055, 0.2904, 0.3471, 0.2139, 0.3894, 0.2431, 0.4055, 0.2904, 0.3894, 0.2431, 0.4556, 0.2967, 0.4055, 0.04296, 0.4556, 0.0366, 0.3894, 0.09021, 0.3471, 0.1194, 0.4055, 0.04296, 0.3894, 0.09021, 0.3471, 0.1194, 0.3894, 0.09021, 0.3562, 0.1667, 0.5945, 0.04296, 0.6163, 0.08628, 0.5423, 0.04296, 0.5, 0.01376, 0.5945, 0.04296, 0.5423, 0.04296, 0.5, 0.01376, 0.5423, 0.04296, 0.4556, 0.0366, 0.3894, 0.9098, 0.4556, 0.9634, 0.4055, 0.957, 0.3471, 0.8806, 0.3894, 0.9098, 0.4055, 0.957, 0.6529, 0.2139, 0.5945, 0.2904, 0.6163, 0.2471, 0.5423, 0.957, 0.6163, 0.9137, 0.5945, 0.957, 0.5, 0.9862, 0.5423, 0.957, 0.5945, 0.957, 0.5, 0.3196, 0.4055, 0.2904, 0.4556, 0.2967, 0.6368, 0.8333, 0.6163, 0.7529, 0.6529, 0.7861, 0.6529, 0.8806, 0.6368, 0.8333, 0.6529, 0.7861, 0.3471, 0.2139, 0.3471, 0.1194, 0.3562, 0.1667, 0.5423, 0.7096, 0.4556, 0.7033, 0.5, 0.6804, 0.5945, 0.7096, 0.5423, 0.7096, 0.5, 0.6804, 0.4055, 0.04296, 0.5, 0.01376, 0.4556, 0.0366, 0.3894, 0.7569, 0.3562, 0.8333, 0.3471, 0.7861, 0.4055, 0.7096, 0.3894, 0.7569, 0.3471, 0.7861, 0.5945, 0.04296, 0.6529, 0.1194, 0.6163, 0.08628, 0.4739, 0.9098, 0.4556, 0.9634, 0.3894, 0.9098, 0.4155, 0.8333, 0.4739, 0.9098, 0.3894, 0.9098, 0.4155, 0.8333, 0.3894, 0.9098, 0.3562, 0.8333, 0.5684, 0.8806, 0.6163, 0.9137, 0.5423, 0.957, 0.4739, 0.9098, 0.5684, 0.8806, 0.5423, 0.957, 0.4739, 0.9098, 0.5423, 0.957, 0.4556, 0.9634, 0.5684, 0.7861, 0.6163, 0.7529, 0.6368, 0.8333, 0.5684, 0.8806, 0.5684, 0.7861, 0.6368, 0.8333, 0.5684, 0.8806, 0.6368, 0.8333, 0.6163, 0.9137, 0.4739, 0.7569, 0.5, 0.8333, 0.4155, 0.8333, 0.3894, 0.7569, 0.4739, 0.7569, 0.4155, 0.8333, 0.3894, 0.7569, 0.4155, 0.8333, 0.3562, 0.8333, 0.4739, 0.7569, 0.4556, 0.7033, 0.5423, 0.7096, 0.5684, 0.7861, 0.4739, 0.7569, 0.5423, 0.7096, 0.5684, 0.7861, 0.5423, 0.7096, 0.6163, 0.7529, 0.6163, 0.08628, 0.6368, 0.1667, 0.5684, 0.1194, 0.6163, 0.2471, 0.5423, 0.2904, 0.5684, 0.2139, 0.4556, 0.2967, 0.3894, 0.2431, 0.4739, 0.2431, 0.3562, 0.1667, 0.3894, 0.09021, 0.4155, 0.1667, 0.4556, 0.0366, 0.5423, 0.04296, 0.4739, 0.09021, 0.3562, 0.8333, 0.3471, 0.8806, 0.3471, 0.7861, 0.4556, 0.9634, 0.5, 0.9862, 0.4055, 0.957, 0.6163, 0.9137, 0.6529, 0.8806, 0.5945, 0.957, 0.6163, 0.7529, 0.5945, 0.7096, 0.6529, 0.7861, 0.4556, 0.7033, 0.4055, 0.7096, 0.5, 0.6804, 0.3562, 0.8333, 0.3894, 0.9098, 0.3471, 0.8806, 0.4556, 0.9634, 0.5423, 0.957, 0.5, 0.9862, 0.6163, 0.9137, 0.6368, 0.8333, 0.6529, 0.8806, 0.6163, 0.7529, 0.5423, 0.7096, 0.5945, 0.7096, 0.4556, 0.7033, 0.3894, 0.7569, 0.4055, 0.7096, 0.5, 0.8333, 0.4739, 0.9098, 0.4155, 0.8333, 0.5, 0.8333, 0.5684, 0.8806, 0.4739, 0.9098, 0.5, 0.8333, 0.5684, 0.7861, 0.5684, 0.8806, 0.4556, 0.7033, 0.4739, 0.7569, 0.3894, 0.7569, 0.5, 0.8333, 0.4739, 0.7569, 0.5684, 0.7861, 0.7889, 0.0366, 0.7388, 0.04296, 0.8333, 0.01376, 0.9497, 0.08628, 0.9278, 0.04296, 0.9862, 0.1194, 0.9497, 0.2471, 0.9862, 0.2139, 0.9278, 0.2904, 0.7889, 0.2967, 0.8333, 0.3196, 0.7388, 0.2904, 0.6895, 0.1667, 0.6804, 0.2139, 0.6804, 0.1194, 0.4556, 0.3699, 0.5423, 0.3763, 0.4739, 0.4235, 0.3562, 0.5, 0.3894, 0.4235, 0.4155, 0.5, 0.4556, 0.6301, 0.3894, 0.5765, 0.4739, 0.5765, 0.6163, 0.5804, 0.5423, 0.6237, 0.5684, 0.5473, 0.6163, 0.4196, 0.6368, 0.5, 0.5684, 0.4527, 0.9017, 0.1194, 0.8756, 0.04296, 0.9497, 0.08628, 0.9017, 0.1194, 0.8072, 0.09022, 0.8756, 0.04296, 0.8072, 0.09022, 0.7889, 0.0366, 0.8756, 0.04296, 0.7227, 0.09021, 0.7488, 0.1667, 0.6895, 0.1667, 0.7227, 0.09021, 0.8072, 0.09022, 0.7488, 0.1667, 0.8072, 0.09022, 0.8333, 0.1667, 0.7488, 0.1667, 0.9017, 0.2139, 0.9701, 0.1667, 0.9497, 0.2471, 0.9017, 0.2139, 0.9017, 0.1194, 0.9701, 0.1667, 0.9017, 0.1194, 0.9497, 0.08628, 0.9701, 0.1667, 0.8072, 0.2431, 0.8756, 0.2904, 0.7889, 0.2967, 0.8072, 0.2431, 0.9017, 0.2139, 0.8756, 0.2904, 0.9017, 0.2139, 0.9497, 0.2471, 0.8756, 0.2904, 0.7488, 0.1667, 0.7227, 0.2431, 0.6895, 0.1667, 0.7488, 0.1667, 0.8072, 0.2431, 0.7227, 0.2431, 0.8072, 0.2431, 0.7889, 0.2967, 0.7227, 0.2431, 0.5945, 0.3763, 0.6529, 0.4527, 0.6163, 0.4196, 0.7388, 0.04296, 0.7227, 0.09021, 0.6804, 0.1194, 0.7227, 0.09021, 0.6895, 0.1667, 0.6804, 0.1194, 0.4055, 0.3763, 0.5, 0.3471, 0.4556, 0.3699, 0.9278, 0.04296, 0.8756, 0.04296, 0.8333, 0.01376, 0.8756, 0.04296, 0.7889, 0.0366, 0.8333, 0.01376, 0.3471, 0.5473, 0.3471, 0.4527, 0.3562, 0.5, 0.9862, 0.2139, 0.9701, 0.1667, 0.9862, 0.1194, 0.9701, 0.1667, 0.9497, 0.08628, 0.9862, 0.1194, 0.5, 0.6529, 0.4055, 0.6237, 0.4556, 0.6301, 0.8333, 0.3196, 0.8756, 0.2904, 0.9278, 0.2904, 0.8756, 0.2904, 0.9497, 0.2471, 0.9278, 0.2904, 0.6529, 0.5473, 0.5945, 0.6237, 0.6163, 0.5804, 0.6804, 0.2139, 0.7227, 0.2431, 0.7388, 0.2904, 0.7227, 0.2431, 0.7889, 0.2967, 0.7388, 0.2904, 0.5, 0.3471, 0.5423, 0.3763, 0.4556, 0.3699, 0.5, 0.3471, 0.5945, 0.3763, 0.5423, 0.3763, 0.5945, 0.3763, 0.6163, 0.4196, 0.5423, 0.3763, 0.3471, 0.4527, 0.3894, 0.4235, 0.3562, 0.5, 0.3471, 0.4527, 0.4055, 0.3763, 0.3894, 0.4235, 0.4055, 0.3763, 0.4556, 0.3699, 0.3894, 0.4235, 0.4055, 0.6237, 0.3894, 0.5765, 0.4556, 0.6301, 0.4055, 0.6237, 0.3471, 0.5473, 0.3894, 0.5765, 0.3471, 0.5473, 0.3562, 0.5, 0.3894, 0.5765, 0.5945, 0.6237, 0.5423, 0.6237, 0.6163, 0.5804, 0.5945, 0.6237, 0.5, 0.6529, 0.5423, 0.6237, 0.5, 0.6529, 0.4556, 0.6301, 0.5423, 0.6237, 0.6529, 0.4527, 0.6368, 0.5, 0.6163, 0.4196, 0.6529, 0.4527, 0.6529, 0.5473, 0.6368, 0.5, 0.6529, 0.5473, 0.6163, 0.5804, 0.6368, 0.5, 0.4739, 0.4235, 0.5684, 0.4527, 0.5, 0.5, 0.4739, 0.4235, 0.5423, 0.3763, 0.5684, 0.4527, 0.5423, 0.3763, 0.6163, 0.4196, 0.5684, 0.4527, 0.4155, 0.5, 0.4739, 0.4235, 0.5, 0.5, 0.6368, 0.1667, 0.6163, 0.2471, 0.5684, 0.2139, 0.5684, 0.1194, 0.6368, 0.1667, 0.5684, 0.2139, 0.5684, 0.1194, 0.5684, 0.2139, 0.5, 0.1667, 0.5423, 0.2904, 0.4556, 0.2967, 0.4739, 0.2431, 0.5684, 0.2139, 0.5423, 0.2904, 0.4739, 0.2431, 0.5684, 0.2139, 0.4739, 0.2431, 0.5, 0.1667, 0.3894, 0.2431, 0.3562, 0.1667, 0.4155, 0.1667, 0.4739, 0.2431, 0.3894, 0.2431, 0.4155, 0.1667, 0.4739, 0.2431, 0.4155, 0.1667, 0.5, 0.1667, 0.3894, 0.09021, 0.4556, 0.0366, 0.4739, 0.09021, 0.4155, 0.1667, 0.3894, 0.09021, 0.4739, 0.09021, 0.01376, 0.2139, 0.01376, 0.1194, 0.02287, 0.1667, 0.9862, 0.5473, 0.9701, 0.5, 0.9862, 0.4527, 0.7227, 0.5765, 0.7889, 0.6301, 0.7388, 0.6237, 0.9278, 0.3763, 0.8756, 0.3763, 0.8333, 0.3471, 0.6804, 0.5473, 0.7227, 0.5765, 0.7388, 0.6237, 0.8756, 0.3763, 0.7889, 0.3699, 0.8333, 0.3471, 0.07217, 0.04296, 0.1667, 0.01376, 0.1222, 0.0366, 0.07217, 0.04296, 0.1222, 0.0366, 0.05602, 0.09021, 0.8756, 0.6237, 0.9497, 0.5804, 0.9278, 0.6237, 0.1667, 0.3196, 0.07217, 0.2904, 0.1222, 0.2967, 0.07217, 0.2904, 0.05602, 0.2431, 0.1222, 0.2967, 0.3196, 0.2139, 0.2612, 0.2904, 0.283, 0.2471, 0.8333, 0.6529, 0.8756, 0.6237, 0.9278, 0.6237, 0.9701, 0.5, 0.9497, 0.4196, 0.9862, 0.4527, 0.01376, 0.1194, 0.05602, 0.09021, 0.02287, 0.1667, 0.1667, 0.01376, 0.2612, 0.04296, 0.2089, 0.04296, 0.3196, 0.1194, 0.3034, 0.1667, 0.283, 0.08628, 0.01376, 0.1194, 0.07217, 0.04296, 0.05602, 0.09021, 0.2612, 0.04296, 0.283, 0.08628, 0.2089, 0.04296, 0.1667, 0.01376, 0.2089, 0.04296, 0.1222, 0.0366, 0.3196, 0.1194, 0.3196, 0.2139, 0.3034, 0.1667, 0.08214, 0.1667, 0.05602, 0.09021, 0.1405, 0.09021, 0.1667, 0.3196, 0.1222, 0.2967, 0.2089, 0.2904, 0.2612, 0.2904, 0.2089, 0.2904, 0.283, 0.2471, 0.07217, 0.2904, 0.01376, 0.2139, 0.05602, 0.2431, 0.05602, 0.09021, 0.1222, 0.0366, 0.1405, 0.09021, 0.2612, 0.2904, 0.1667, 0.3196, 0.2089, 0.2904, 0.01376, 0.2139, 0.02287, 0.1667, 0.05602, 0.2431, 0.08214, 0.1667, 0.1405, 0.09021, 0.1667, 0.1667, 0.1405, 0.09021, 0.2089, 0.04296, 0.235, 0.1194, 0.3196, 0.2139, 0.283, 0.2471, 0.3034, 0.1667, 0.2089, 0.2904, 0.1222, 0.2967, 0.1405, 0.2431, 0.2089, 0.04296, 0.283, 0.08628, 0.235, 0.1194, 0.1405, 0.09021, 0.235, 0.1194, 0.1667, 0.1667, 0.235, 0.1194, 0.235, 0.2139, 0.1667, 0.1667, 0.05602, 0.2431, 0.02287, 0.1667, 0.08214, 0.1667, 0.1405, 0.2431, 0.08214, 0.1667, 0.1667, 0.1667, 0.235, 0.2139, 0.1405, 0.2431, 0.1667, 0.1667, 0.1405, 0.2431, 0.05602, 0.2431, 0.08214, 0.1667, 0.235, 0.1194, 0.3034, 0.1667, 0.235, 0.2139, 0.235, 0.2139, 0.2089, 0.2904, 0.1405, 0.2431])
_uv.active_render = True
_uv = me_cube.uv_layers.new(name='UVMap.001')
_uv.uv.foreach_set('vector', [0.8097, 0.7308, 0.8097, 0.8016, 0.7534, 0.8016, 0.7534, 0.7308, 0.7534, 0.5638, 0.7534, 0.4931, 0.8097, 0.4931, 0.8097, 0.5638, 0.8097, 0.6431, 0.7534, 0.6431, 0.7534, 0.5723, 0.8097, 0.5723, 0.7534, 0.6516, 0.8097, 0.6516, 0.8097, 0.7223, 0.7534, 0.7223, 0.8097, 0.4053, 0.7534, 0.4053, 0.7534, 0.3346, 0.8097, 0.3346, 0.8097, 0.4846, 0.7534, 0.4846, 0.7534, 0.4138, 0.8097, 0.4138, 0.0, 0.0, 0.0, 0.0, 0.0, 0.0, 0.0, 0.0, 0.0, 0.0, 0.0, 0.0, 0.0, 0.0, 0.0, 0.0, 0.0, 0.0, 0.0, 0.0, 0.0, 0.0, 0.0, 0.0, 0.0, 0.0, 0.0, 0.0, 0.0, 0.0, 0.0, 0.0, 0.0, 0.0, 0.0, 0.0, 0.0, 0.0, 0.0, 0.0, 0.0, 0.0, 0.0, 0.0, 0.0, 0.0, 0.0, 0.0, 0.0, 0.0, 0.0, 0.0, 0.0, 0.0, 0.0, 0.0, 0.0, 0.0, 0.0, 0.0, 0.0, 0.0, 0.0, 0.0, 0.0, 0.0, 0.0, 0.0, 0.0, 0.0, 0.0, 0.0, 0.0, 0.0, 0.0, 0.0, 0.0, 0.0, 0.0, 0.0, 0.0, 0.0, 0.0, 0.0, 0.0, 0.0, 0.0, 0.0, 0.0, 0.0, 0.0, 0.0, 0.0, 0.0, 0.0, 0.0, 0.0, 0.0, 0.0, 0.0, 0.0, 0.0, 0.0, 0.0, 0.0, 0.0, 0.0, 0.0, 0.0, 0.0, 0.0, 0.0, 0.0, 0.0, 0.0, 0.0, 0.0, 0.0, 0.0, 0.0, 0.0, 0.0, 0.0, 0.0, 0.0, 0.0, 0.0, 0.0, 0.0, 0.0, 0.0, 0.0, 0.0, 0.0, 0.0, 0.0, 0.0, 0.0, 0.0, 0.0, 0.0, 0.0, 0.0, 0.0, 0.0, 0.0, 0.0, 0.0, 0.0, 0.0, 0.0, 0.0, 0.0, 0.0, 0.0, 0.0, 0.0, 0.0, 0.0, 0.0, 0.0, 0.0, 0.0, 0.0, 0.0, 0.0, 0.0, 0.0, 0.0, 0.0, 0.0, 0.0, 0.0, 0.0, 0.0, 0.0, 0.0, 0.0, 0.0, 0.0, 0.0, 0.0, 0.0, 0.0, 0.0, 0.0, 0.0, 0.0, 0.0, 0.0, 0.0, 0.0, 0.0, 0.0, 0.0, 0.0, 0.0, 0.0, 0.0, 0.0, 0.0, 0.0, 0.0, 0.0, 0.0, 0.0, 0.0, 0.0, 0.0, 0.0, 0.0, 0.0, 0.0, 0.0, 0.0, 0.0, 0.0, 0.0, 0.0, 0.0, 0.0, 0.0, 0.0, 0.0, 0.0, 0.0, 0.0, 0.0, 0.0, 0.0, 0.0, 0.0, 0.0, 0.0, 0.0, 0.0, 0.0, 0.0, 0.0, 0.0, 0.0, 0.0, 0.0, 0.0, 0.0, 0.0, 0.0, 0.0, 0.0, 0.0, 0.0, 0.0, 0.0, 0.0, 0.0, 0.0, 0.0, 0.0, 0.0, 0.0, 0.0, 0.0, 0.0, 0.0, 0.0, 0.0, 0.0, 0.0, 0.0, 0.0, 0.0, 0.0, 0.0, 0.0, 0.0, 0.0, 0.0, 0.0, 0.0, 0.0, 0.0, 0.0, 0.0, 0.0, 0.0, 0.0, 0.0, 0.0, 0.0, 0.0, 0.0, 0.0, 0.0, 0.0, 0.0, 0.0, 0.0, 0.0, 0.0, 0.0, 0.0, 0.0, 0.0, 0.0, 0.0, 0.0, 0.0, 0.0, 0.0, 0.0, 0.0, 0.0, 0.0, 0.0, 0.0, 0.0, 0.0, 0.0, 0.0, 0.0, 0.0, 0.0, 0.0, 0.0, 0.0, 0.0, 0.0, 0.0, 0.0, 0.0, 0.0, 0.0, 0.0, 0.0, 0.0, 0.0, 0.0, 0.0, 0.0, 0.0, 0.0, 0.0, 0.0, 0.0, 0.0, 0.0, 0.0, 0.0, 0.0, 0.0, 0.0, 0.0, 0.0, 0.0, 0.0, 0.0, 0.0, 0.0, 0.0, 0.0, 0.0, 0.0, 0.0, 0.0, 0.0, 0.0, 0.0, 0.0, 0.0, 0.0, 0.0, 0.0, 0.0, 0.0, 0.0, 0.0, 0.0, 0.0, 0.0, 0.0, 0.0, 0.0, 0.0, 0.0, 0.0, 0.0, 0.0, 0.0, 0.0, 0.0, 0.0, 0.0, 0.0, 0.0, 0.0, 0.0, 0.0, 0.0, 0.0, 0.0, 0.0, 0.0, 0.0, 0.0, 0.0, 0.0, 0.0, 0.0, 0.0, 0.0, 0.0, 0.0, 0.0, 0.0, 0.0, 0.0, 0.0, 0.0, 0.0, 0.0, 0.0, 0.0, 0.0, 0.0, 0.0, 0.0, 0.0, 0.0, 0.0, 0.0, 0.0, 0.0, 0.0, 0.0, 0.0, 0.0, 0.0, 0.0, 0.0, 0.0, 0.0, 0.0, 0.0, 0.0, 0.0, 0.0, 0.0, 0.0, 0.0, 0.0, 0.0, 0.0, 0.0, 0.0, 0.0, 0.0, 0.0, 0.0, 0.0, 0.0, 0.0, 0.0, 0.0, 0.0, 0.0, 0.0, 0.0, 0.0, 0.0, 0.0, 0.0, 0.0, 0.0, 0.0, 0.0, 0.0, 0.0, 0.0, 0.0, 0.0, 0.0, 0.0, 0.0, 0.0, 0.0, 0.0, 0.0, 0.0, 0.0, 0.0, 0.0, 0.0, 0.0, 0.0, 0.0, 0.0, 0.0, 0.0, 0.0, 0.0, 0.0, 0.0, 0.0, 0.0, 0.0, 0.0, 0.0, 0.0, 0.0, 0.0, 0.0, 0.0, 0.0, 0.0, 0.0, 0.0, 0.0, 0.0, 0.0, 0.0, 0.0, 0.0, 0.0, 0.0, 0.0, 0.0, 0.0, 0.0, 0.0, 0.0, 0.0, 0.0, 0.0, 0.0, 0.0, 0.0, 0.0, 0.0, 0.0, 0.0, 0.0, 0.0, 0.0, 0.0, 0.0, 0.0, 0.0, 0.0, 0.0, 0.0, 0.0, 0.0, 0.0, 0.0, 0.0, 0.0, 0.0, 0.0, 0.0, 0.0, 0.0, 0.0, 0.0, 0.0, 0.0, 0.0, 0.0, 0.0, 0.0, 0.0, 0.0, 0.0, 0.0, 0.0, 0.0, 0.0, 0.0, 0.0, 0.0, 0.0, 0.0, 0.0, 0.0, 0.0, 0.0, 0.0, 0.0, 0.0, 0.0, 0.0, 0.0, 0.0, 0.0, 0.0, 0.0, 0.0, 0.0, 0.0, 0.0, 0.0, 0.0, 0.0, 0.0, 0.0, 0.0, 0.0, 0.0, 0.0, 0.0, 0.0, 0.0, 0.0, 0.0, 0.0, 0.0, 0.0, 0.0, 0.0, 0.0, 0.0, 0.0, 0.0, 0.0, 0.0, 0.0, 0.0, 0.0, 0.0, 0.0, 0.0, 0.0, 0.0, 0.0, 0.0, 0.0, 0.0, 0.0, 0.0, 0.0, 0.0, 0.0, 0.0, 0.0, 0.0, 0.0, 0.0, 0.0, 0.0, 0.0, 0.0, 0.0, 0.0, 0.0, 0.0, 0.0, 0.0, 0.0, 0.0, 0.0, 0.0, 0.0, 0.0, 0.0, 0.0, 0.0, 0.0, 0.0, 0.0, 0.0, 0.0, 0.0, 0.0, 0.0, 0.0, 0.0, 0.0, 0.0, 0.0, 0.0, 0.0, 0.0, 0.0, 0.0, 0.0, 0.0, 0.0, 0.0, 0.0, 0.0, 0.0, 0.0, 0.0, 0.0, 0.0, 0.0, 0.0, 0.0, 0.0, 0.0, 0.0, 0.0, 0.0, 0.0, 0.0, 0.0, 0.0, 0.0, 0.0, 0.0, 0.0, 0.0, 0.0, 0.0, 0.0, 0.0, 0.0, 0.0, 0.0, 0.0, 0.0, 0.0, 0.0, 0.0, 0.0, 0.0, 0.0, 0.0, 0.0, 0.0, 0.0, 0.0, 0.0, 0.0, 0.0, 0.0, 0.0, 0.0, 0.0, 0.0, 0.0, 0.0, 0.0, 0.0, 0.0, 0.0, 0.0, 0.0, 0.0, 0.0, 0.0, 0.0, 0.0, 0.0, 0.0, 0.0, 0.0, 0.0, 0.0, 0.0, 0.0, 0.0, 0.0, 0.0, 0.0, 0.0, 0.0, 0.0, 0.0, 0.0, 0.0, 0.0, 0.0, 0.0, 0.0, 0.0, 0.0, 0.0, 0.0, 0.0, 0.0, 0.0, 0.0, 0.0, 0.0, 0.0, 0.0, 0.0, 0.0, 0.0, 0.0, 0.0, 0.0, 0.0, 0.0, 0.0, 0.0, 0.0, 0.0, 0.0, 0.0, 0.0, 0.0, 0.0, 0.0, 0.0, 0.0, 0.0, 0.0, 0.0, 0.0, 0.0, 0.0, 0.0, 0.0, 0.0, 0.0, 0.0, 0.0, 0.0, 0.0, 0.0, 0.0, 0.0, 0.0, 0.0, 0.0, 0.0, 0.0, 0.0, 0.0, 0.0, 0.0, 0.0, 0.0, 0.0, 0.0, 0.0, 0.0, 0.0, 0.0, 0.0, 0.0, 0.0, 0.0, 0.0, 0.0, 0.0, 0.0, 0.0, 0.0, 0.0, 0.0, 0.0, 0.0, 0.0, 0.0, 0.0, 0.0, 0.0, 0.0, 0.0, 0.0, 0.0, 0.0, 0.0, 0.0, 0.0, 0.0, 0.0, 0.0, 0.0, 0.0, 0.0, 0.0, 0.0, 0.0, 0.0, 0.0, 0.0, 0.0, 0.0, 0.0, 0.0, 0.0, 0.0, 0.0, 0.0, 0.0, 0.0, 0.0, 0.0, 0.0, 0.0, 0.0, 0.0, 0.0, 0.0, 0.0, 0.0, 0.0, 0.0, 0.0, 0.0, 0.0, 0.0, 0.0, 0.0, 0.0, 0.0, 0.0, 0.0, 0.0, 0.0, 0.0, 0.0, 0.0, 0.0, 0.0, 0.0, 0.0, 0.0, 0.0, 0.0, 0.0, 0.0, 0.0, 0.0, 0.0, 0.0, 0.0, 0.0, 0.0, 0.0, 0.0, 0.0, 0.0, 0.0, 0.0, 0.0, 0.0, 0.0, 0.0, 0.0, 0.0, 0.0, 0.0, 0.0, 0.0, 0.0, 0.0, 0.0, 0.0, 0.0, 0.0, 0.0, 0.0, 0.0, 0.0, 0.0, 0.0, 0.0, 0.0, 0.0, 0.0, 0.0, 0.0, 0.0, 0.0, 0.0, 0.0, 0.0, 0.0, 0.0, 0.0, 0.0, 0.0, 0.0, 0.0, 0.0, 0.0, 0.0, 0.0, 0.0, 0.0, 0.0, 0.0, 0.0, 0.0, 0.0, 0.0, 0.0, 0.0, 0.0, 0.0, 0.0, 0.0, 0.0, 0.0, 0.0, 0.0, 0.0, 0.0, 0.0, 0.0, 0.0, 0.0, 0.0, 0.0, 0.0, 0.0, 0.0, 0.0, 0.0, 0.0, 0.0, 0.0, 0.0, 0.0, 0.0, 0.0, 0.0, 0.0, 0.0, 0.0, 0.0, 0.0, 0.0, 0.0, 0.0, 0.0, 0.0, 0.0, 0.0, 0.0, 0.0, 0.0, 0.0, 0.0, 0.0, 0.0, 0.0, 0.0, 0.0, 0.0, 0.0, 0.0, 0.0, 0.0, 0.0, 0.0, 0.0, 0.0, 0.0, 0.0, 0.0, 0.0, 0.0, 0.0, 0.0, 0.0, 0.0, 0.0, 0.0, 0.0, 0.0, 0.0, 0.0, 0.0, 0.0, 0.0, 0.0, 0.0, 0.0, 0.0, 0.0, 0.0, 0.0, 0.0, 0.0, 0.0, 0.0, 0.0, 0.0, 0.0, 0.0, 0.0, 0.0, 0.0, 0.0, 0.0, 0.0, 0.0, 0.0, 0.0, 0.0, 0.0, 0.0, 0.0, 0.0, 0.0, 0.0, 0.0, 0.0, 0.0, 0.0, 0.0, 0.0, 0.0, 0.0, 0.0, 0.0, 0.0, 0.0, 0.0, 0.0, 0.0, 0.0, 0.0, 0.0, 0.0, 0.0, 0.0, 0.0, 0.0, 0.0, 0.0, 0.0, 0.0, 0.0, 0.0, 0.0, 0.0, 0.0, 0.0, 0.0, 0.0, 0.0, 0.0, 0.0, 0.0, 0.0, 0.0, 0.0, 0.0, 0.0, 0.0, 0.0, 0.0, 0.0, 0.0, 0.0, 0.0, 0.0, 0.0, 0.0, 0.0, 0.0, 0.0, 0.0, 0.0, 0.0, 0.0, 0.0, 0.0, 0.0, 0.0, 0.0, 0.0, 0.0, 0.0, 0.0, 0.0, 0.0, 0.0, 0.0, 0.0, 0.0, 0.0, 0.0, 0.0, 0.0, 0.0, 0.0, 0.0, 0.0, 0.0, 0.0, 0.0, 0.0, 0.0, 0.0, 0.0, 0.0, 0.0, 0.0, 0.0, 0.0, 0.0, 0.0, 0.0, 0.0, 0.0, 0.0, 0.0, 0.0, 0.0, 0.0, 0.0, 0.0, 0.0, 0.0, 0.0, 0.0, 0.0, 0.0, 0.0, 0.0, 0.0, 0.0, 0.0, 0.0, 0.0, 0.0, 0.0, 0.0, 0.0, 0.0, 0.0, 0.0, 0.0, 0.0, 0.0, 0.0, 0.0, 0.0, 0.0, 0.0, 0.0, 0.0, 0.0, 0.0, 0.0, 0.0, 0.0, 0.0, 0.0, 0.0, 0.0, 0.0, 0.0, 0.0, 0.0, 0.0, 0.0, 0.0, 0.0, 0.0, 0.0, 0.0, 0.0, 0.0, 0.0, 0.0, 0.0, 0.0, 0.0, 0.0, 0.0, 0.0, 0.0, 0.0, 0.0, 0.0, 0.0, 0.0, 0.0, 0.0, 0.0, 0.0, 0.0, 0.0, 0.0, 0.0, 0.0, 0.0, 0.0, 0.0, 0.0, 0.0, 0.0, 0.0, 0.0, 0.0, 0.0, 0.0, 0.0, 0.0, 0.0, 0.0, 0.0, 0.0, 0.0, 0.0, 0.0, 0.0, 0.0, 0.0, 0.0, 0.0, 0.0, 0.0, 0.0, 0.0, 0.0, 0.0, 0.0, 0.0, 0.0, 0.0, 0.0, 0.0, 0.0, 0.0, 0.0, 0.0, 0.0, 0.0, 0.0, 0.0, 0.0, 0.0, 0.0, 0.0, 0.0, 0.0, 0.0, 0.0, 0.0, 0.0, 0.0, 0.0, 0.0, 0.0, 0.0, 0.0, 0.0, 0.0, 0.0, 0.0, 0.0, 0.0, 0.0, 0.0, 0.0, 0.0, 0.0, 0.0, 0.0, 0.0, 0.0, 0.0, 0.0, 0.0, 0.0, 0.0, 0.0, 0.0, 0.0, 0.0, 0.0, 0.0, 0.0, 0.0, 0.0, 0.0, 0.0, 0.0, 0.0, 0.0, 0.0, 0.0, 0.0, 0.0, 0.0, 0.0, 0.0, 0.0, 0.0, 0.0, 0.0, 0.0, 0.0, 0.0, 0.0, 0.0, 0.0, 0.0, 0.0, 0.0, 0.0, 0.0, 0.0, 0.0, 0.0, 0.0, 0.0, 0.0, 0.0, 0.0, 0.0, 0.0, 0.0, 0.0, 0.0, 0.0, 0.0, 0.0, 0.0, 0.0, 0.0, 0.0, 0.0, 0.0, 0.0, 0.0, 0.0, 0.0, 0.0, 0.0, 0.0, 0.0, 0.0, 0.0, 0.0, 0.0, 0.0, 0.0, 0.0, 0.0, 0.0, 0.0, 0.0, 0.0, 0.0, 0.0, 0.0, 0.0, 0.0, 0.0, 0.0, 0.0, 0.0, 0.0, 0.0, 0.0, 0.0, 0.0, 0.0, 0.0, 0.0, 0.0, 0.0, 0.0, 0.0, 0.0, 0.0, 0.0, 0.0, 0.0, 0.0, 0.0, 0.0, 0.0, 0.0, 0.0, 0.0, 0.0, 0.0, 0.0, 0.0, 0.0, 0.0, 0.0, 0.0, 0.0, 0.0, 0.0, 0.0, 0.0, 0.0, 0.0, 0.0, 0.0, 0.0, 0.0, 0.0, 0.0, 0.0, 0.0, 0.0, 0.0, 0.0, 0.0, 0.0, 0.0, 0.0, 0.0, 0.0, 0.0, 0.0, 0.0, 0.0, 0.0, 0.0, 0.0, 0.0, 0.0, 0.0, 0.0, 0.0, 0.0, 0.0, 0.0, 0.0, 0.0, 0.0, 0.0, 0.0, 0.0, 0.0, 0.0, 0.0, 0.0, 0.0, 0.0, 0.0, 0.0, 0.0, 0.0, 0.0, 0.0, 0.0, 0.0, 0.0, 0.0, 0.0, 0.0, 0.0, 0.0, 0.0, 0.0, 0.0, 0.0, 0.0, 0.0, 0.0, 0.0, 0.0, 0.0, 0.0, 0.0, 0.0, 0.0, 0.0, 0.0, 0.0, 0.0, 0.0, 0.0, 0.0, 0.0, 0.0, 0.0, 0.0, 0.0, 0.0, 0.0, 0.0, 0.0, 0.0, 0.0, 0.0, 0.0, 0.0, 0.0, 0.0, 0.0, 0.0, 0.0, 0.0, 0.0, 0.0, 0.0, 0.0, 0.0, 0.0, 0.0, 0.0, 0.0, 0.0, 0.0, 0.0, 0.0, 0.0, 0.0, 0.0, 0.0, 0.0, 0.0, 0.0, 0.0, 0.0, 0.0, 0.0, 0.0, 0.0, 0.0, 0.0, 0.0, 0.0, 0.0, 0.0, 0.0, 0.0, 0.0, 0.0, 0.0, 0.0, 0.0, 0.0, 0.0, 0.0, 0.0, 0.0, 0.0, 0.0, 0.0, 0.0, 0.0, 0.0, 0.0, 0.0, 0.0, 0.0, 0.0, 0.0, 0.0, 0.0, 0.0, 0.0, 0.0, 0.0, 0.0, 0.0, 0.0, 0.0, 0.0, 0.0, 0.0, 0.0, 0.0, 0.0, 0.0, 0.0, 0.0, 0.0, 0.0, 0.0, 0.0, 0.0, 0.0, 0.0, 0.0, 0.0, 0.0, 0.0, 0.0, 0.0, 0.0, 0.0, 0.0, 0.0, 0.0, 0.0, 0.0, 0.0, 0.0, 0.0, 0.0, 0.0, 0.0, 0.0, 0.0, 0.0, 0.0, 0.0, 0.0, 0.0, 0.0, 0.0, 0.0, 0.0, 0.0, 0.0, 0.0, 0.0, 0.0, 0.0, 0.0, 0.0, 0.0, 0.0, 0.0, 0.0, 0.0, 0.0, 0.0, 0.0, 0.0, 0.0, 0.0, 0.0, 0.0, 0.0, 0.0, 0.0, 0.0, 0.0, 0.0, 0.0, 0.0, 0.0, 0.0, 0.0, 0.0, 0.0, 0.0, 0.0, 0.0, 0.0, 0.0, 0.0, 0.0, 0.0, 0.0, 0.0, 0.0, 0.0, 0.0, 0.0, 0.0, 0.0, 0.0, 0.0, 0.0, 0.0, 0.0, 0.0, 0.0, 0.0, 0.0, 0.0, 0.0, 0.0, 0.0, 0.0, 0.0, 0.0, 0.0, 0.0, 0.0, 0.0, 0.0, 0.0, 0.0, 0.0, 0.0, 0.0, 0.0, 0.0, 0.0, 0.0, 0.0, 0.0, 0.0, 0.0, 0.0, 0.0, 0.0, 0.0, 0.0, 0.0, 0.0, 0.0, 0.0, 0.0, 0.0, 0.0, 0.0, 0.0, 0.0, 0.0, 0.0, 0.0, 0.0, 0.0, 0.0, 0.0, 0.0, 0.0, 0.0, 0.0, 0.0, 0.0, 0.0, 0.0, 0.0, 0.0, 0.0, 0.0, 0.0, 0.0, 0.0, 0.0, 0.0, 0.0, 0.0, 0.0, 0.0, 0.0, 0.0, 0.0, 0.0, 0.0, 0.0, 0.0, 0.0, 0.0, 0.0, 0.0, 0.0, 0.0, 0.0, 0.0, 0.0, 0.0, 0.0, 0.0, 0.0, 0.0, 0.0, 0.0, 0.0, 0.0, 0.0, 0.0, 0.0, 0.0, 0.0, 0.0, 0.0, 0.0, 0.0, 0.0, 0.0, 0.0, 0.0, 0.0, 0.0, 0.0, 0.0, 0.0, 0.0, 0.0, 0.0, 0.0, 0.0, 0.0, 0.0, 0.0, 0.0, 0.0, 0.0, 0.0, 0.0, 0.0, 0.0, 0.0, 0.0, 0.0, 0.0, 0.0, 0.0, 0.0, 0.0, 0.0, 0.0, 0.0, 0.0, 0.0, 0.0, 0.0, 0.0, 0.0, 0.0, 0.0, 0.0, 0.0, 0.0, 0.0, 0.0, 0.0, 0.0, 0.0, 0.0, 0.0, 0.0, 0.0, 0.0, 0.0])
me_cube.materials.append(mat_treematerial)
me_cube.use_remesh_preserve_volume = False
me_cube.use_remesh_preserve_attributes = False
me_cube.use_mirror_vertex_groups = False
me_cube.update()
me_cube_001 = bpy.data.meshes.new('Cube.001')
me_cube_001.from_pydata([(-1.0, -1.0, -1.0), (-1.0, -1.0, 1.0), (-1.0, 1.0, -1.0), (-1.0, 1.0, 1.0), (1.0, -1.0, -1.0), (1.0, -1.0, 1.0), (1.0, 1.0, -1.0), (1.0, 1.0, 1.0), (-0.586, -1.3, -0.586), (-0.586, -1.3, 0.586), (0.586, -1.3, 0.586), (0.586, -1.3, -0.586), (-0.586, -1.916, -0.586), (-0.586, -1.916, 0.586), (0.586, -1.916, 0.586), (0.586, -1.916, -0.586), (-0.4015, -0.4015, 1.555), (-0.4015, 0.4015, 1.555), (0.4015, 0.4015, 1.555), (0.4015, -0.4015, 1.555), (-0.4015, -0.4015, 2.021), (-0.4015, 0.4015, 2.021), (0.4015, 0.4015, 2.021), (0.4015, -0.4015, 2.021), (-0.4015, -0.4015, 2.104), (-0.4015, 0.4015, 2.104), (0.4015, 0.4015, 2.104), (0.4015, -0.4015, 2.104)], [], [(0, 1, 3, 2), (2, 3, 7, 6), (6, 7, 5, 4), (1, 0, 8, 9), (2, 6, 4, 0), (5, 7, 18, 19), (9, 8, 12, 13), (0, 4, 11, 8), (5, 1, 9, 10), (4, 5, 10, 11), (15, 14, 13, 12), (10, 9, 13, 14), (11, 10, 14, 15), (8, 11, 15, 12), (19, 18, 22, 23), (3, 1, 16, 17), (1, 5, 19, 16), (7, 3, 17, 18), (20, 23, 27, 24), (17, 16, 20, 21), (16, 19, 23, 20), (18, 17, 21, 22), (26, 25, 24, 27), (22, 21, 25, 26), (23, 22, 26, 27), (21, 20, 24, 25)])
_uv = me_cube_001.uv_layers.new(name='UVMap')
_uv.uv.foreach_set('vector', [0.6667, 0.6667, 0.3333, 0.6667, 0.3333, 0.3333, 0.6667, 0.3333, 0.3333, 0.6667, 3.974e-08, 0.6667, 0.0, 0.3333, 0.3333, 0.3333, 0.3333, 0.3333, 1.291e-07, 0.3333, 0.0, 8.941e-08, 0.3333, 0.0, 0.6667, 0.0, 0.6667, 0.3333, 0.5977, 0.2643, 0.5977, 0.06901, 1.0, 0.3333, 0.6667, 0.3333, 0.6667, 2.98e-08, 1.0, 0.0, 0.0, 0.6667, 0.3333, 0.6667, 0.2336, 0.7664, 0.09975, 0.7664, 0.7694, 0.5287, 0.7694, 0.724, 0.6667, 0.724, 0.6667, 0.5287, 0.6667, 0.3333, 0.3333, 0.3333, 0.4023, 0.2643, 0.5977, 0.2643, 0.3333, 3.974e-08, 0.6667, 0.0, 0.5977, 0.06901, 0.4023, 0.06901, 0.3333, 0.3333, 0.3333, 3.974e-08, 0.4023, 0.06901, 0.4023, 0.2643, 0.5287, 0.862, 0.3333, 0.862, 0.3333, 0.6667, 0.5287, 0.6667, 0.7694, 0.5287, 0.7694, 0.3333, 0.8722, 0.3333, 0.8722, 0.5287, 0.7694, 0.3333, 0.7694, 0.5287, 0.6667, 0.5287, 0.6667, 0.3333, 0.6314, 0.6667, 0.6314, 0.862, 0.5287, 0.862, 0.5287, 0.6667, 0.9637, 0.3333, 0.9637, 0.4672, 0.8861, 0.4672, 0.8861, 0.3333, 0.3333, 1.0, 4.967e-08, 1.0, 0.09975, 0.9003, 0.2336, 0.9003, 4.967e-08, 1.0, 0.0, 0.6667, 0.09975, 0.7664, 0.09975, 0.9003, 0.3333, 0.6667, 0.3333, 1.0, 0.2336, 0.9003, 0.2336, 0.7664, 0.847, 0.6625, 0.847, 0.5287, 0.8609, 0.5287, 0.8609, 0.6625, 0.9524, 0.5287, 0.9524, 0.6625, 0.8749, 0.6625, 0.8749, 0.5287, 0.7694, 0.6625, 0.7694, 0.5287, 0.847, 0.5287, 0.847, 0.6625, 0.8005, 0.8578, 0.8005, 0.724, 0.8781, 0.724, 0.8781, 0.8578, 0.8005, 0.724, 0.8005, 0.8578, 0.6667, 0.8578, 0.6667, 0.724, 0.8781, 0.8578, 0.8781, 0.724, 0.892, 0.724, 0.892, 0.8578, 0.8861, 0.3333, 0.8861, 0.4672, 0.8722, 0.4672, 0.8722, 0.3333, 0.8749, 0.5287, 0.8749, 0.6625, 0.8609, 0.6625, 0.8609, 0.5287])
me_cube_001.materials.append(mat_material)
me_cube_001.use_remesh_fix_poles = True
me_cube_001.use_remesh_preserve_attributes = False
me_cube_001.use_mirror_vertex_groups = False
me_cube_001.update()

# ---- objects
ob_cube = bpy.data.objects.new('Cube', me_cube)
ob_cube_001 = bpy.data.objects.new('Cube.001', me_cube_001)
ob_spot = bpy.data.objects.new('Spot', light_spot)
ob_spot_001 = bpy.data.objects.new('Spot.001', light_spot_001)
ob_spot_002 = bpy.data.objects.new('Spot.002', light_spot_002)
ob_spot_003 = bpy.data.objects.new('Spot.003', light_spot_003)

# ---- transforms, parenting, visibility, modifiers, constraints
ob_cube.location = (0.0, 0.0, 0.0)
ob_cube.scale = (0.2339, 0.2339, 2.933)
ob_cube.lock_rotations_4d = False
ob_cube.empty_display_type = 'ARROWS'
ob_cube.lineart.crease_threshold = 0.0
ob_cube_001.location = (3.295, -4.435, -0.5012)
ob_cube_001.lineart.crease_threshold = 0.0
ob_spot.location = (0.774, -4.655, 8.919)
ob_spot.rotation_euler = (0.58, 1.217e-16, 3.631e-17)
ob_spot.lineart.crease_threshold = 0.0
ob_spot_001.location = (0.774, 4.38, 9.193)
ob_spot_001.rotation_euler = (-0.6231, -1.296e-16, 4.173e-17)
ob_spot_001.lineart.crease_threshold = 0.0
ob_spot_002.location = (-6.145, 0.0244, 8.919)
ob_spot_002.rotation_euler = (0.58, 1.217e-16, -1.582)
ob_spot_002.lineart.crease_threshold = 0.0
ob_spot_003.location = (8.913, -0.000486, 8.919)
ob_spot_003.rotation_euler = (0.58, 1.217e-16, 1.57)
ob_spot_003.lineart.crease_threshold = 0.0

# ---- collection membership
col_collection.objects.link(ob_cube)
col_collection.objects.link(ob_cube_001)
col_collection.objects.link(ob_spot)
col_collection.objects.link(ob_spot_001)
col_collection.objects.link(ob_spot_002)
col_collection.objects.link(ob_spot_003)

# ---- scene / render settings (as saved in the file)
scene.frame_start = 1; scene.frame_end = 250; scene.frame_set(0)
scene.render.engine = 'CYCLES'
scene.cycles.use_denoising = False
scene.cycles.samples = 32
scene.cycles.sampling_pattern = 'TABULATED_SOBOL'
scene.cycles.use_adaptive_sampling = False
scene.cycles.use_light_tree = False
scene.view_settings.view_transform = 'Filmic'
bpy.context.view_layer.update()

# ---- added for rendering (the .blend has no active camera): camera
cam_auto = bpy.data.cameras.new('AutoCamera')
cam_auto.lens = 50.0
cam_auto.sensor_width = 36.0
cam_auto.clip_end = 1000.0
ob_auto_camera = bpy.data.objects.new('AutoCamera', cam_auto)
scene.collection.objects.link(ob_auto_camera)
ob_auto_camera.location = (13.373, -16.5363, 10.6656)
ob_auto_camera.rotation_euler = (1.09748, -7.21219e-08, 0.694738)
scene.camera = ob_auto_camera
bpy.context.view_layer.update()
